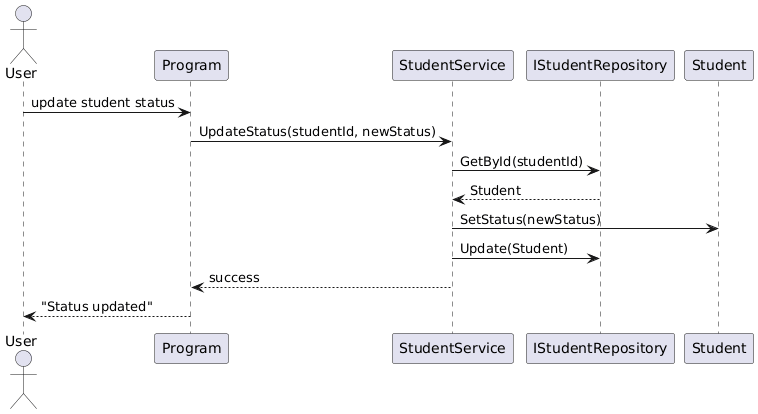

The diagram above was rendered by PlantUML. Its source (embedded in the PNG):
@startuml
actor User
participant Program
participant StudentService
participant IStudentRepository

User -> Program : update student status
Program -> StudentService : UpdateStatus(studentId, newStatus)

StudentService -> IStudentRepository : GetById(studentId)
IStudentRepository --> StudentService : Student

StudentService -> Student : SetStatus(newStatus)
StudentService -> IStudentRepository : Update(Student)

StudentService --> Program : success
Program --> User : "Status updated"
@enduml